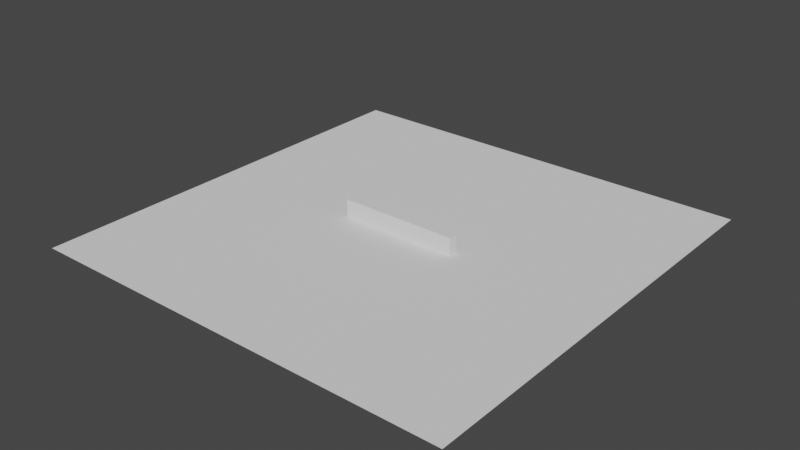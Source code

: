 # Source: awareness.blend  (saved by Blender 3.1.7; exported with 4.5.12 LTS)
import bpy
from mathutils import Matrix  # noqa: F401  (used for matrix-valued properties, if any)

bpy.ops.wm.read_factory_settings(use_empty=True)
scene = bpy.context.scene
scene.name = 'Scene'

# ---- collections
col_collection = bpy.data.collections.new('Collection'); scene.collection.children.link(col_collection)

# ---- world
world_world = bpy.data.worlds.new('World'); scene.world = world_world
world_world.use_nodes = True; world_world.node_tree.nodes.clear()
_N = world_world.node_tree.nodes; _L = world_world.node_tree.links
n0 = _N.new('ShaderNodeOutputWorld'); n0.name = 'World Output'; n0.location = (300, 300)
n1 = _N.new('ShaderNodeBackground'); n1.name = 'Background'; n1.location = (10, 300)
n1.inputs[0].default_value = (0.05088, 0.05088, 0.05088, 1.0)
_L.new(n1.outputs[0], n0.inputs[0])
n0.is_active_output = True
world_world.color = (0.05088, 0.05088, 0.05088)
world_world.use_sun_shadow = False
world_world.sun_shadow_jitter_overblur = 0.0

# ---- meshes
me_plane = bpy.data.meshes.new('Plane')
me_plane.from_pydata([(-1.0, -1.0, 0.0), (1.0, -1.0, 0.0), (-1.0, 1.0, 0.0), (1.0, 1.0, 0.0)], [], [(0, 1, 3, 2)])
_uv = me_plane.uv_layers.new(name='UVMap')
_uv.uv.foreach_set('vector', [0.0, 0.0, 1.0, 0.0, 1.0, 1.0, 0.0, 1.0])
me_plane.use_remesh_fix_poles = True
me_plane.use_remesh_preserve_attributes = False
me_plane.update()
me_cube_001 = bpy.data.meshes.new('Cube.001')
me_cube_001.from_pydata([(-1.0, -1.0, -1.0), (-1.0, -1.0, 1.0), (-1.0, 1.0, -1.0), (-1.0, 1.0, 1.0), (1.0, -1.0, -1.0), (1.0, -1.0, 1.0), (1.0, 1.0, -1.0), (1.0, 1.0, 1.0)], [], [(0, 1, 3, 2), (2, 3, 7, 6), (6, 7, 5, 4), (4, 5, 1, 0), (2, 6, 4, 0), (7, 3, 1, 5)])
_uv = me_cube_001.uv_layers.new(name='UVMap')
_uv.uv.foreach_set('vector', [0.375, 0.0, 0.625, 0.0, 0.625, 0.25, 0.375, 0.25, 0.375, 0.25, 0.625, 0.25, 0.625, 0.5, 0.375, 0.5, 0.375, 0.5, 0.625, 0.5, 0.625, 0.75, 0.375, 0.75, 0.375, 0.75, 0.625, 0.75, 0.625, 1.0, 0.375, 1.0, 0.125, 0.5, 0.375, 0.5, 0.375, 0.75, 0.125, 0.75, 0.625, 0.5, 0.875, 0.5, 0.875, 0.75, 0.625, 0.75])
me_cube_001.use_remesh_fix_poles = True
me_cube_001.use_remesh_preserve_attributes = False
me_cube_001.update()

# ---- objects
ob_plane = bpy.data.objects.new('Plane', me_plane)
ob_cube = bpy.data.objects.new('Cube', me_cube_001)

# ---- transforms, parenting, visibility, modifiers, constraints
ob_plane.location = (0.0, 0.0, 0.0)
ob_plane.scale = (50.0, 50.0, 50.0)
ob_cube.location = (0.0, 0.0, 2.0)
ob_cube.scale = (13.84, 1.0, 2.0)

# ---- collection membership
col_collection.objects.link(ob_plane)
col_collection.objects.link(ob_cube)

# ---- scene / render settings (as saved in the file)
scene.frame_start = 1; scene.frame_end = 250; scene.frame_set(1)
scene.render.engine = 'BLENDER_EEVEE_NEXT'
scene.cycles.sampling_pattern = 'TABULATED_SOBOL'
scene.cycles.use_light_tree = False
scene.view_settings.view_transform = 'Filmic'
bpy.context.view_layer.update()

# ---- added for rendering (the .blend has no active camera and no usable light): camera, sun
cam_auto = bpy.data.cameras.new('AutoCamera')
cam_auto.lens = 50.0
cam_auto.sensor_width = 36.0
cam_auto.clip_end = 2297.27
ob_auto_camera = bpy.data.objects.new('AutoCamera', cam_auto)
scene.collection.objects.link(ob_auto_camera)
ob_auto_camera.location = (130.899, -157.079, 106.719)
ob_auto_camera.rotation_euler = (1.09748, -7.21219e-08, 0.694738)
scene.camera = ob_auto_camera
light_auto_sun = bpy.data.lights.new('AutoSun', 'SUN')
light_auto_sun.energy = 3.0
light_auto_sun.angle = 0.0523599
ob_auto_sun = bpy.data.objects.new('AutoSun', light_auto_sun)
scene.collection.objects.link(ob_auto_sun)
ob_auto_sun.rotation_euler = (0.872665, 0.174533, 0.523599)
bpy.context.view_layer.update()
